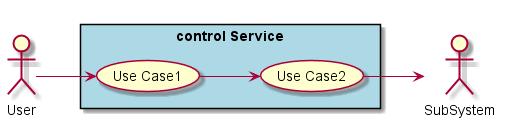

The diagram above was rendered by PlantUML. Its source (embedded in the PNG):
@startuml

left to right direction

actor :User:
actor :SubSystem:


rectangle "control Service" #lightblue {
    UseCase UC1  as "Use Case1"
    UseCase UC2  as "Use Case2"

    User --> UC1
    UC1 --> UC2
    UC2 --> SubSystem
}

@enduml